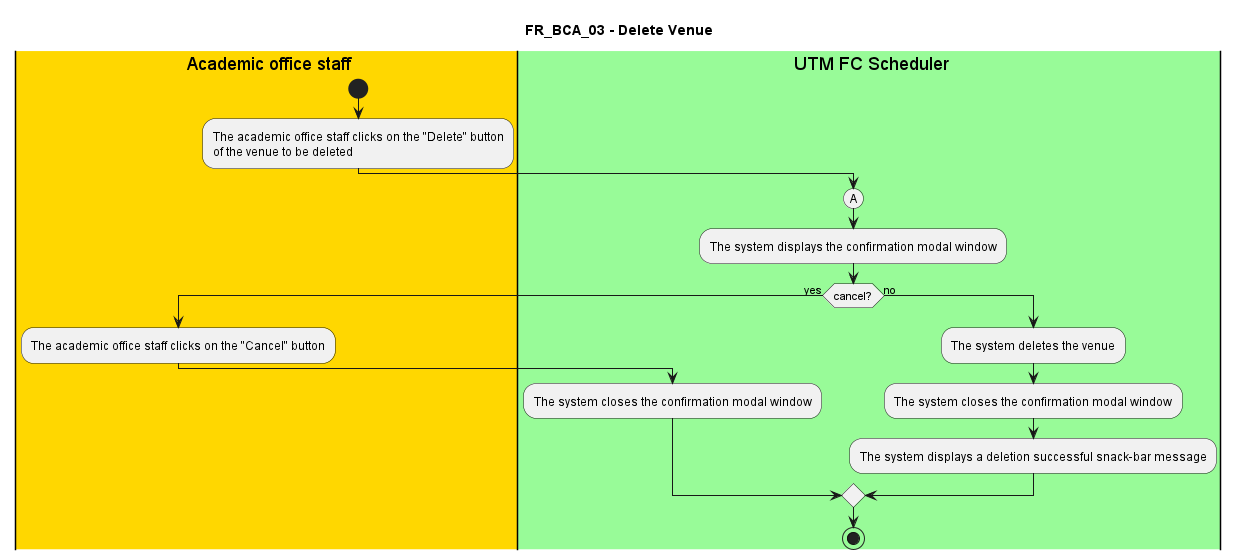

The diagram above was rendered by PlantUML. Its source (embedded in the PNG):
@startuml FR_BCA_03
title FR_BCA_03 - Delete Venue


|#gold|eu| Academic office staff
|#palegreen|sys| UTM FC Scheduler

|eu|
start
:The academic office staff clicks on the "Delete" button 
of the venue to be deleted;

|sys|
(A)
:The system displays the confirmation modal window;

if (cancel?) then (yes)
    |eu|
    :The academic office staff clicks on the "Cancel" button;
    |sys|
    :The system closes the confirmation modal window;
else (no)
    |sys|
    :The system deletes the venue;
    :The system closes the confirmation modal window;
    :The system displays a deletion successful snack-bar message;
endif

stop

@enduml